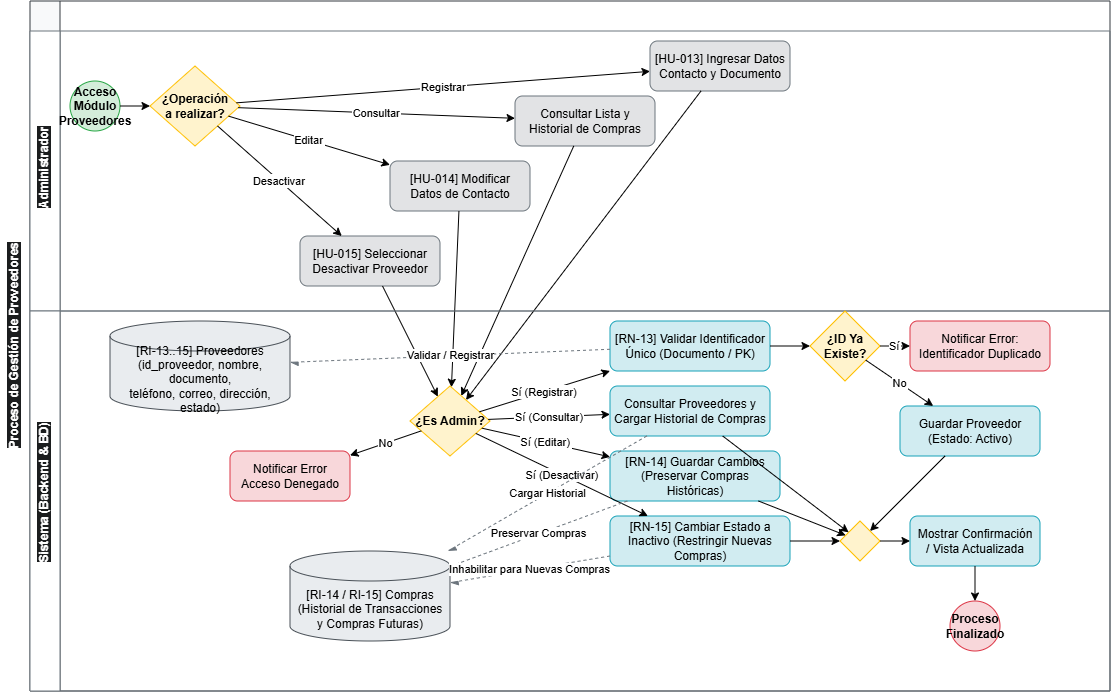

The diagram above was exported from draw.io. Its source (the exported page's mxGraphModel, read from the mxfile embedded in the PNG):
<mxGraphModel dx="1147" dy="705" grid="1" gridSize="10" guides="1" tooltips="1" connect="1" arrows="1" fold="1" page="1" pageScale="1" pageWidth="1169" pageHeight="827" background="#ffffff" math="0" shadow="0">
  <root>
    <mxCell id="0" />
    <mxCell id="1" parent="0" />
    <mxCell id="pool_4" parent="1" style="swimlane;html=1;childLayout=stackLayout;horizontal=true;startSize=30;horizontalStack=false;resizeParent=1;resizeParentMax=0;resizeLast=0;collapsible=0;marginBottom=0;whiteSpace=wrap;fontStyle=1;fillColor=#f8f9fa;strokeColor=#343a40;" value="" vertex="1">
      <mxGeometry height="690" width="1080" x="30" y="20" as="geometry" />
    </mxCell>
    <mxCell id="lane_admin_prov" parent="pool_4" style="swimlane;html=1;horizontal=false;startSize=30;fillColor=#ffffff;strokeColor=#6c757d;" value="" vertex="1">
      <mxGeometry height="280" width="1080" y="30" as="geometry" />
    </mxCell>
    <mxCell id="start_prov" parent="lane_admin_prov" style="ellipse;whiteSpace=wrap;html=1;fillColor=#d4edda;strokeColor=#28a745;fontStyle=1;" value="Acceso Módulo&#10;Proveedores" vertex="1">
      <mxGeometry height="50" width="50" x="40" y="50" as="geometry" />
    </mxCell>
    <mxCell id="gw_opciones_prov" parent="lane_admin_prov" style="rhombus;whiteSpace=wrap;html=1;fillColor=#fff3cd;strokeColor=#ffc107;fontStyle=1;" value="¿Operación&#10;a realizar?" vertex="1">
      <mxGeometry height="80" width="90" x="120" y="35" as="geometry" />
    </mxCell>
    <mxCell id="task_ingresar_prov" parent="lane_admin_prov" style="rounded=1;whiteSpace=wrap;html=1;fillColor=#e2e3e5;strokeColor=#6c757d;" value="[HU-013] Ingresar Datos&#10;Contacto y Documento" vertex="1">
      <mxGeometry height="50" width="140" x="620" y="10" as="geometry" />
    </mxCell>
    <mxCell id="task_consultar_prov" parent="lane_admin_prov" style="rounded=1;whiteSpace=wrap;html=1;fillColor=#e2e3e5;strokeColor=#6c757d;" value="Consultar Lista y&#10;Historial de Compras" vertex="1">
      <mxGeometry height="50" width="140" x="485" y="65" as="geometry" />
    </mxCell>
    <mxCell id="task_modificar_prov" parent="lane_admin_prov" style="rounded=1;whiteSpace=wrap;html=1;fillColor=#e2e3e5;strokeColor=#6c757d;" value="[HU-014] Modificar&#10;Datos de Contacto" vertex="1">
      <mxGeometry height="50" width="140" x="360" y="130" as="geometry" />
    </mxCell>
    <mxCell id="task_desactivar_prov" parent="lane_admin_prov" style="rounded=1;whiteSpace=wrap;html=1;fillColor=#e2e3e5;strokeColor=#6c757d;" value="[HU-015] Seleccionar&#10;Desactivar Proveedor" vertex="1">
      <mxGeometry height="50" width="140" x="270" y="205" as="geometry" />
    </mxCell>
    <mxCell id="flow_p1" edge="1" parent="lane_admin_prov" source="start_prov" target="gw_opciones_prov">
      <mxGeometry relative="1" as="geometry" />
    </mxCell>
    <mxCell id="flow_pop1" edge="1" parent="lane_admin_prov" source="gw_opciones_prov" target="task_ingresar_prov" value="Registrar">
      <mxGeometry relative="1" as="geometry" />
    </mxCell>
    <mxCell id="flow_pop2" edge="1" parent="lane_admin_prov" source="gw_opciones_prov" target="task_consultar_prov" value="Consultar">
      <mxGeometry relative="1" as="geometry" />
    </mxCell>
    <mxCell id="flow_pop3" edge="1" parent="lane_admin_prov" source="gw_opciones_prov" target="task_modificar_prov" value="Editar">
      <mxGeometry relative="1" as="geometry" />
    </mxCell>
    <mxCell id="flow_pop4" edge="1" parent="lane_admin_prov" source="gw_opciones_prov" target="task_desactivar_prov" value="Desactivar">
      <mxGeometry relative="1" as="geometry" />
    </mxCell>
    <mxCell id="i6Xuw4aCS1XzyMy-zW5D-2" parent="lane_admin_prov" style="text;whiteSpace=wrap;html=1;rotation=270;" value="&lt;span style=&quot;color: rgb(255, 255, 255); font-family: Helvetica; font-size: 12px; font-style: normal; font-variant-ligatures: normal; font-variant-caps: normal; font-weight: 700; letter-spacing: normal; orphans: 2; text-align: center; text-indent: 0px; text-transform: none; widows: 2; word-spacing: 0px; -webkit-text-stroke-width: 0px; white-space: nowrap; background-color: rgb(27, 29, 30); text-decoration-thickness: initial; text-decoration-style: initial; text-decoration-color: initial; display: inline !important; float: none;&quot;&gt;Administrador&lt;/span&gt;" vertex="1">
      <mxGeometry height="40" width="120" x="-40" y="100" as="geometry" />
    </mxCell>
    <mxCell id="flow_sys_reg_p" edge="1" parent="pool_4" source="task_ingresar_prov" target="gw_validar_admin_prov">
      <mxGeometry relative="1" as="geometry" />
    </mxCell>
    <mxCell id="flow_sys_cons_p" edge="1" parent="pool_4" source="task_consultar_prov" target="gw_validar_admin_prov">
      <mxGeometry relative="1" as="geometry" />
    </mxCell>
    <mxCell id="flow_sys_edit_p" edge="1" parent="pool_4" source="task_modificar_prov" target="gw_validar_admin_prov">
      <mxGeometry relative="1" as="geometry" />
    </mxCell>
    <mxCell id="flow_sys_des_p" edge="1" parent="pool_4" source="task_desactivar_prov" target="gw_validar_admin_prov">
      <mxGeometry relative="1" as="geometry" />
    </mxCell>
    <mxCell id="lane_sys_prov" parent="pool_4" style="swimlane;html=1;horizontal=false;startSize=30;fillColor=#ffffff;strokeColor=#6c757d;" value="" vertex="1">
      <mxGeometry height="380" width="1080" y="310" as="geometry" />
    </mxCell>
    <mxCell id="gw_validar_admin_prov" parent="lane_sys_prov" style="rhombus;whiteSpace=wrap;html=1;fillColor=#fff3cd;strokeColor=#ffc107;fontStyle=1;" value="¿Es Admin?" vertex="1">
      <mxGeometry height="70" width="80" x="380" y="75" as="geometry" />
    </mxCell>
    <mxCell id="task_error_permiso_prov" parent="lane_sys_prov" style="rounded=1;whiteSpace=wrap;html=1;fillColor=#f8d7da;strokeColor=#dc3545;" value="Notificar Error&#10;Acceso Denegado" vertex="1">
      <mxGeometry height="50" width="120" x="200" y="140" as="geometry" />
    </mxCell>
    <mxCell id="task_validar_id_unico" parent="lane_sys_prov" style="rounded=1;whiteSpace=wrap;html=1;fillColor=#d1ecf1;strokeColor=#17a2b8;" value="[RN-13] Validar Identificador&#10;Único (Documento / PK)" vertex="1">
      <mxGeometry height="50" width="160" x="580" y="10" as="geometry" />
    </mxCell>
    <mxCell id="gw_es_id_duplicado" parent="lane_sys_prov" style="rhombus;whiteSpace=wrap;html=1;fillColor=#fff3cd;strokeColor=#ffc107;fontStyle=1;" value="¿ID Ya&#10;Existe?" vertex="1">
      <mxGeometry height="70" width="70" x="780" as="geometry" />
    </mxCell>
    <mxCell id="task_error_id_dup" parent="lane_sys_prov" style="rounded=1;whiteSpace=wrap;html=1;fillColor=#f8d7da;strokeColor=#dc3545;" value="Notificar Error:&#10;Identificador Duplicado" vertex="1">
      <mxGeometry height="50" width="140" x="880" y="10" as="geometry" />
    </mxCell>
    <mxCell id="task_guardar_prov" parent="lane_sys_prov" style="rounded=1;whiteSpace=wrap;html=1;fillColor=#d1ecf1;strokeColor=#17a2b8;" value="Guardar Proveedor&#10;(Estado: Activo)" vertex="1">
      <mxGeometry height="50" width="140" x="870" y="95" as="geometry" />
    </mxCell>
    <mxCell id="task_obtener_historial" parent="lane_sys_prov" style="rounded=1;whiteSpace=wrap;html=1;fillColor=#d1ecf1;strokeColor=#17a2b8;" value="Consultar Proveedores y&#10;Cargar Historial de Compras" vertex="1">
      <mxGeometry height="50" width="160" x="580" y="75" as="geometry" />
    </mxCell>
    <mxCell id="task_actualizar_prov" parent="lane_sys_prov" style="rounded=1;whiteSpace=wrap;html=1;fillColor=#d1ecf1;strokeColor=#17a2b8;" value="[RN-14] Guardar Cambios&#10;(Preservar Compras Históricas)" vertex="1">
      <mxGeometry height="50" width="170" x="580" y="140" as="geometry" />
    </mxCell>
    <mxCell id="task_inactivar_prov" parent="lane_sys_prov" style="rounded=1;whiteSpace=wrap;html=1;fillColor=#d1ecf1;strokeColor=#17a2b8;" value="[RN-15] Cambiar Estado a&#10;Inactivo (Restringir Nuevas Compras)" vertex="1">
      <mxGeometry height="50" width="180" x="580" y="205" as="geometry" />
    </mxCell>
    <mxCell id="gw_merge_prov" parent="lane_sys_prov" style="rhombus;whiteSpace=wrap;html=1;fillColor=#fff3cd;strokeColor=#ffc107;" value="" vertex="1">
      <mxGeometry height="40" width="40" x="810" y="210" as="geometry" />
    </mxCell>
    <mxCell id="task_notificar_prov" parent="lane_sys_prov" style="rounded=1;whiteSpace=wrap;html=1;fillColor=#d1ecf1;strokeColor=#17a2b8;" value="Mostrar Confirmación&#10;/ Vista Actualizada" vertex="1">
      <mxGeometry height="50" width="130" x="880" y="205" as="geometry" />
    </mxCell>
    <mxCell id="end_prov" parent="lane_sys_prov" style="ellipse;whiteSpace=wrap;html=1;fillColor=#f8d7da;strokeColor=#dc3545;fontStyle=1;" value="Proceso&#10;Finalizado" vertex="1">
      <mxGeometry height="50" width="50" x="920" y="290" as="geometry" />
    </mxCell>
    <mxCell id="db_proveedores" parent="lane_sys_prov" style="shape=cylinder3;whiteSpace=wrap;html=1;boundedLbl=1;backgroundOutline=1;size=15;fillColor=#e9ecef;strokeColor=#495057;" value="[RI-13..15] Proveedores&#10;(id_proveedor, nombre, documento,&#10;teléfono, correo, dirección, estado)" vertex="1">
      <mxGeometry height="90" width="180" x="80" y="10" as="geometry" />
    </mxCell>
    <mxCell id="db_compras" parent="lane_sys_prov" style="shape=cylinder3;whiteSpace=wrap;html=1;boundedLbl=1;backgroundOutline=1;size=15;fillColor=#e9ecef;strokeColor=#495057;" value="[RI-14 / RI-15] Compras&#10;(Historial de Transacciones&#10;y Compras Futuras)" vertex="1">
      <mxGeometry height="90" width="160" x="260" y="240" as="geometry" />
    </mxCell>
    <mxCell id="flow_admin_no_p" edge="1" parent="lane_sys_prov" source="gw_validar_admin_prov" target="task_error_permiso_prov" value="No">
      <mxGeometry relative="1" as="geometry" />
    </mxCell>
    <mxCell id="flow_admin_si_reg" edge="1" parent="lane_sys_prov" source="gw_validar_admin_prov" target="task_validar_id_unico" value="Sí (Registrar)">
      <mxGeometry relative="1" as="geometry" />
    </mxCell>
    <mxCell id="flow_admin_si_cons" edge="1" parent="lane_sys_prov" source="gw_validar_admin_prov" target="task_obtener_historial" value="Sí (Consultar)">
      <mxGeometry relative="1" as="geometry" />
    </mxCell>
    <mxCell id="flow_admin_si_edit" edge="1" parent="lane_sys_prov" source="gw_validar_admin_prov" target="task_actualizar_prov" value="Sí (Editar)">
      <mxGeometry relative="1" as="geometry" />
    </mxCell>
    <mxCell id="flow_admin_si_des" edge="1" parent="lane_sys_prov" source="gw_validar_admin_prov" target="task_inactivar_prov" value="Sí (Desactivar)">
      <mxGeometry relative="1" as="geometry" />
    </mxCell>
    <mxCell id="flow_id_check" edge="1" parent="lane_sys_prov" source="task_validar_id_unico" target="gw_es_id_duplicado">
      <mxGeometry relative="1" as="geometry" />
    </mxCell>
    <mxCell id="flow_id_dup_si" edge="1" parent="lane_sys_prov" source="gw_es_id_duplicado" target="task_error_id_dup" value="Sí">
      <mxGeometry relative="1" as="geometry" />
    </mxCell>
    <mxCell id="flow_id_dup_no" edge="1" parent="lane_sys_prov" source="gw_es_id_duplicado" target="task_guardar_prov" value="No">
      <mxGeometry relative="1" as="geometry" />
    </mxCell>
    <mxCell id="flow_mp_cons" edge="1" parent="lane_sys_prov" source="task_obtener_historial" target="gw_merge_prov">
      <mxGeometry relative="1" as="geometry" />
    </mxCell>
    <mxCell id="flow_mp_save" edge="1" parent="lane_sys_prov" source="task_guardar_prov" target="gw_merge_prov">
      <mxGeometry relative="1" as="geometry" />
    </mxCell>
    <mxCell id="flow_mp_edit" edge="1" parent="lane_sys_prov" source="task_actualizar_prov" target="gw_merge_prov">
      <mxGeometry relative="1" as="geometry" />
    </mxCell>
    <mxCell id="flow_mp_des" edge="1" parent="lane_sys_prov" source="task_inactivar_prov" target="gw_merge_prov">
      <mxGeometry relative="1" as="geometry" />
    </mxCell>
    <mxCell id="flow_to_notif_p" edge="1" parent="lane_sys_prov" source="gw_merge_prov" target="task_notificar_prov">
      <mxGeometry relative="1" as="geometry" />
    </mxCell>
    <mxCell id="flow_to_end_p" edge="1" parent="lane_sys_prov" source="task_notificar_prov" target="end_prov">
      <mxGeometry relative="1" as="geometry" />
    </mxCell>
    <mxCell id="flow_db_prov_write" edge="1" parent="lane_sys_prov" source="task_validar_id_unico" style="endArrow=async;html=1;dashed=1;endSize=6;strokeColor=#6c757d;" target="db_proveedores" value="Validar / Registrar">
      <mxGeometry relative="1" as="geometry" />
    </mxCell>
    <mxCell id="flow_db_compras_read" edge="1" parent="lane_sys_prov" source="task_obtener_historial" style="endArrow=async;html=1;dashed=1;endSize=6;strokeColor=#6c757d;" target="db_compras" value="Cargar Historial">
      <mxGeometry relative="1" as="geometry" />
    </mxCell>
    <mxCell id="flow_db_compras_hist" edge="1" parent="lane_sys_prov" source="task_actualizar_prov" style="endArrow=async;html=1;dashed=1;endSize=6;strokeColor=#6c757d;" target="db_compras" value="Preservar Compras">
      <mxGeometry relative="1" as="geometry" />
    </mxCell>
    <mxCell id="flow_db_compras_restringir" edge="1" parent="lane_sys_prov" source="task_inactivar_prov" style="endArrow=async;html=1;dashed=1;endSize=6;strokeColor=#6c757d;" target="db_compras" value="Inhabilitar para Nuevas Compras">
      <mxGeometry relative="1" as="geometry" />
    </mxCell>
    <mxCell id="i6Xuw4aCS1XzyMy-zW5D-3" parent="lane_sys_prov" style="text;whiteSpace=wrap;html=1;rotation=270;" value="&lt;span style=&quot;color: rgb(255, 255, 255); font-family: Helvetica; font-size: 12px; font-style: normal; font-variant-ligatures: normal; font-variant-caps: normal; font-weight: 700; letter-spacing: normal; orphans: 2; text-align: center; text-indent: 0px; text-transform: none; widows: 2; word-spacing: 0px; -webkit-text-stroke-width: 0px; white-space: nowrap; background-color: rgb(27, 29, 30); text-decoration-thickness: initial; text-decoration-style: initial; text-decoration-color: initial; display: inline !important; float: none;&quot;&gt;Sistema (Backend &amp;amp; BD)&lt;/span&gt;" vertex="1">
      <mxGeometry height="40" width="170" x="-65" y="149" as="geometry" />
    </mxCell>
    <mxCell id="i6Xuw4aCS1XzyMy-zW5D-1" parent="1" style="text;whiteSpace=wrap;html=1;rotation=270;" value="&lt;span style=&quot;color: rgb(255, 255, 255); font-family: Helvetica; font-size: 12px; font-style: normal; font-variant-ligatures: normal; font-variant-caps: normal; font-weight: 700; letter-spacing: normal; orphans: 2; text-align: center; text-indent: 0px; text-transform: none; widows: 2; word-spacing: 0px; -webkit-text-stroke-width: 0px; white-space: normal; background-color: rgb(27, 29, 30); text-decoration-thickness: initial; text-decoration-style: initial; text-decoration-color: initial; display: inline !important; float: none;&quot;&gt;Proceso de Gestión de Proveedores&lt;/span&gt;" vertex="1">
      <mxGeometry height="40" width="240" x="-100" y="330" as="geometry" />
    </mxCell>
  </root>
</mxGraphModel>